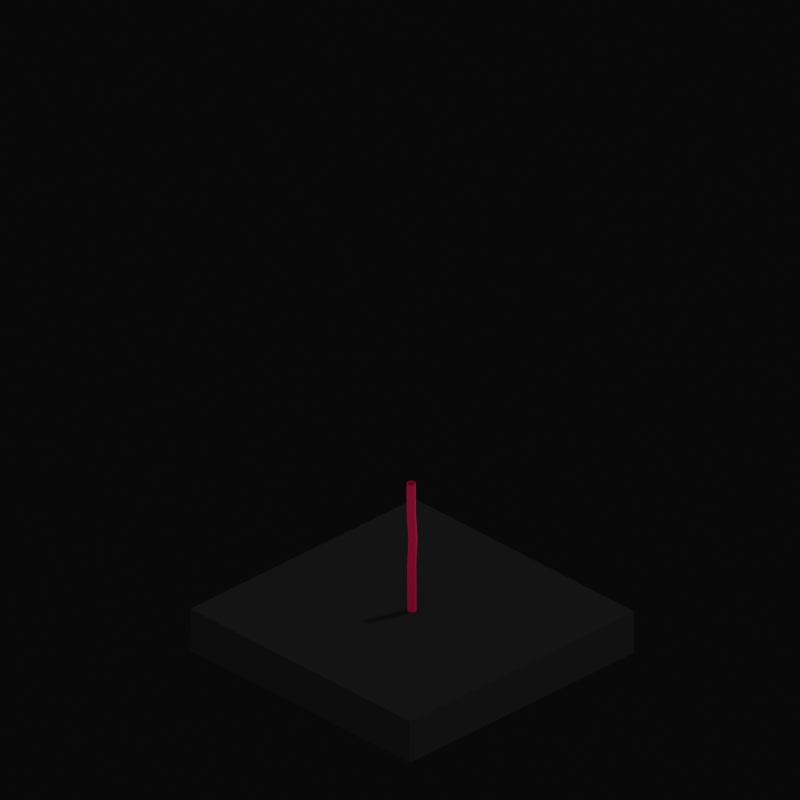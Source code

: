 # Source: example1.blend  (saved by Blender 3.1.7; exported with 4.5.12 LTS)
import bpy
from mathutils import Matrix  # noqa: F401  (used for matrix-valued properties, if any)

bpy.ops.wm.read_factory_settings(use_empty=True)
scene = bpy.context.scene
scene.name = 'Scene'

# ---- collections
col_collection = bpy.data.collections.new('Collection'); scene.collection.children.link(col_collection)

# ---- materials (node trees are filled in below, after node groups)
mat_stem = bpy.data.materials.new('stem')
mat_stem.use_transparent_shadow = False
mat_ground = bpy.data.materials.new('ground')
mat_ground.use_transparent_shadow = False
mat_fruit = bpy.data.materials.new('fruit')
mat_fruit.use_transparent_shadow = False

# ---- node groups
ng_l = bpy.data.node_groups.new('_L', 'GeometryNodeTree')
_s = ng_l.interface.new_socket(name='Geometry', in_out='OUTPUT', socket_type='NodeSocketGeometry')
_s = ng_l.interface.new_socket(name='endpoints (captured)', in_out='OUTPUT', socket_type='NodeSocketBool')
_s = ng_l.interface.new_socket(name='length', in_out='OUTPUT', socket_type='NodeSocketFloat')
_s = ng_l.interface.new_socket(name='factor', in_out='OUTPUT', socket_type='NodeSocketFloat')
_s = ng_l.interface.new_socket(name='Geometry', in_out='INPUT', socket_type='NodeSocketGeometry')
_s = ng_l.interface.new_socket(name='seed', in_out='INPUT', socket_type='NodeSocketInt')
_s.min_value = -10000
_s.max_value = 10000
_s = ng_l.interface.new_socket(name='split count', in_out='INPUT', socket_type='NodeSocketInt')
_s.default_value = 3
_s.min_value = 1
_s.max_value = 16
_s = ng_l.interface.new_socket(name='endpoints (captured)', in_out='INPUT', socket_type='NodeSocketBool')
_s.default_value = True
_s.hide_value = True
_s = ng_l.interface.new_socket(name='previous length', in_out='INPUT', socket_type='NodeSocketFloat')
_s.default_value = 1.0
_s.min_value = 0.0
_s.max_value = 1e+04
_s = ng_l.interface.new_socket(name='previous factor', in_out='INPUT', socket_type='NodeSocketFloat')
_s.default_value = 1.0
_s.min_value = 0.0
_s.max_value = 1e+04
_s = ng_l.interface.new_socket(name='split height', in_out='INPUT', socket_type='NodeSocketFloat')
_s.default_value = 0.75
_s.min_value = 0.0
_s.max_value = 1e+04
_s = ng_l.interface.new_socket(name='length random', in_out='INPUT', socket_type='NodeSocketFloat')
_s.min_value = 0.0
_s.max_value = 1.0
_s = ng_l.interface.new_socket(name='angle split', in_out='INPUT', socket_type='NodeSocketFloat')
_s.default_value = 0.35
_s.min_value = 0.0
_s.max_value = 3.142
_s = ng_l.interface.new_socket(name='angle drift', in_out='INPUT', socket_type='NodeSocketFloat')
_s.default_value = 4.8
_s.min_value = -1e+04
_s.max_value = 1e+04
_s = ng_l.interface.new_socket(name='angle random', in_out='INPUT', socket_type='NodeSocketFloat')
_s.min_value = 0.0
_s.max_value = 1e+04
_s = ng_l.interface.new_socket(name='subdiv', in_out='INPUT', socket_type='NodeSocketInt')
_s.default_value = 3
_s.min_value = 0
_s.max_value = 1000
_s = ng_l.interface.new_socket(name='distort', in_out='INPUT', socket_type='NodeSocketFloat')
_s.default_value = 2.0
_s.min_value = -1e+04
_s.max_value = 1e+04
_s = ng_l.interface.new_socket(name='slack', in_out='INPUT', socket_type='NodeSocketFloat')
_s.default_value = -0.1
_s.min_value = -1e+04
_s.max_value = 1e+04
_s = ng_l.interface.new_socket(name='slack depend on angle', in_out='INPUT', socket_type='NodeSocketFloat')
_s.subtype = 'FACTOR'
_s.default_value = 0.5
_s.min_value = 0.0
_s.max_value = 1.0
ng_l.is_modifier = True
_N = ng_l.nodes; _L = ng_l.links
n0 = _N.new('NodeFrame'); n0.name = 'Frame.003'; n0.location = (413, 762)
n0.label = 'base splits'
n0.width = 2249
n1 = _N.new('NodeFrame'); n1.name = 'Frame.008'; n1.location = (1437, -253)
n1.label = 'angle for slack'
n1.width = 673
n2 = _N.new('NodeFrame'); n2.name = 'Frame.007'; n2.location = (4470, 875)
n2.label = 'keep length'
n2.width = 206
n3 = _N.new('NodeFrame'); n3.name = 'Frame.006'; n3.location = (3213, 521)
n3.label = 'slack'
n3.width = 790
n4 = _N.new('NodeFrame'); n4.name = 'Frame.001'; n4.location = (-631, 1099)
n4.label = 'drift'
n4.width = 203
n5 = _N.new('NodeFrame'); n5.name = 'Frame.002'; n5.location = (-359, 1101)
n5.label = 'scale'
n5.width = 202
n6 = _N.new('NodeFrame'); n6.name = 'Frame.004'; n6.location = (95, 1225)
n6.label = 'base instancer'
n6.width = 531
n7 = _N.new('NodeFrame'); n7.name = 'Frame'; n7.location = (6491, 1411)
n7.label = 'radius'
n7.width = 639
n8 = _N.new('NodeFrame'); n8.name = 'Frame.005'; n8.location = (5211, 717)
n8.label = 'noise'
n8.width = 873
n9 = _N.new('NodeReroute'); n9.name = 'Reroute'; n9.location = (585, -154)
n9.width = 16
n9.socket_idname = 'NodeSocketFloat'
n10 = _N.new('ShaderNodeMath'); n10.name = 'Math.004'; n10.location = (303, -30)
n10.operation = 'DIVIDE'
n10.inputs[0].default_value = 6.283
n11 = _N.new('GeometryNodeCurveToPoints'); n11.name = 'Curve to Points'; n11.location = (-943, 1062)
n12 = _N.new('GeometryNodeInputPosition'); n12.name = 'Position'; n12.location = (1101, 1179)
n13 = _N.new('GeometryNodeCaptureAttribute'); n13.name = 'Capture Attribute.007'; n13.location = (1101, 1106)
n13.capture_items.clear()
n14 = _N.new('GeometryNodeInputIndex'); n14.name = 'Index'; n14.location = (499, -123)
n15 = _N.new('ShaderNodeMath'); n15.name = 'Math.003'; n15.location = (502, -194)
n15.hide = True
n15.operation = 'MULTIPLY'
n16 = _N.new('ShaderNodeCombineXYZ'); n16.name = 'Combine XYZ.003'; n16.location = (498, -254)
n17 = _N.new('FunctionNodeRandomValue'); n17.name = 'Random Value'; n17.location = (517, -750)
n17.inputs[2].default_value = -1.0
n18 = _N.new('ShaderNodeMath'); n18.name = 'Math.007'; n18.location = (682, -752)
n18.hide = True
n18.operation = 'MULTIPLY'
n19 = _N.new('ShaderNodeMath'); n19.name = 'Math.001'; n19.location = (897, -610)
n19.hide = True
n19.operation = 'MULTIPLY'
n20 = _N.new('NodeReroute'); n20.name = 'Reroute.003'; n20.location = (823, -913)
n20.width = 16
n20.socket_idname = 'NodeSocketFloat'
n21 = _N.new('NodeReroute'); n21.name = 'Reroute.001'; n21.location = (44, 238)
n21.width = 16
n21.socket_idname = 'NodeSocketVector'
n22 = _N.new('ShaderNodeMath'); n22.name = 'Math.010'; n22.location = (682, -579)
n22.inputs[0].default_value = 1.0
n23 = _N.new('NodeReroute'); n23.name = 'Reroute.002'; n23.location = (1961, 1073)
n23.width = 16
n23.hide = True
n23.socket_idname = 'NodeSocketGeometry'
n24 = _N.new('ShaderNodeMath'); n24.name = 'Math.019'; n24.location = (503, -35)
n24.operation = 'SUBTRACT'
n24.inputs[0].default_value = 1.0
n25 = _N.new('ShaderNodeVectorMath'); n25.name = 'Vector Math'; n25.location = (342, -33)
n25.operation = 'DOT_PRODUCT'
n25.inputs[1].default_value = (0.0, 0.0, 1.0)
n26 = _N.new('ShaderNodeMath'); n26.name = 'Math.017'; n26.location = (345, -239)
n26.operation = 'ABSOLUTE'
n27 = _N.new('ShaderNodeVectorRotate'); n27.name = 'Vector Rotate'; n27.location = (184, -30)
n27.rotation_type = 'EULER_XYZ'
n28 = _N.new('ShaderNodeCombineXYZ'); n28.name = 'Combine XYZ.001'; n28.location = (30, -33)
n28.inputs[2].default_value = 1.0
n29 = _N.new('GeometryNodeCaptureAttribute'); n29.name = 'Capture Attribute.006'; n29.location = (4063, 670)
n29.capture_items.clear()
n30 = _N.new('GeometryNodeSplineLength'); n30.name = 'Spline Length.001'; n30.location = (4060, 481)
n31 = _N.new('ShaderNodeMath'); n31.name = 'Math.015'; n31.location = (4222, 774)
n31.hide = True
n31.operation = 'DIVIDE'
n32 = _N.new('GeometryNodeCaptureAttribute'); n32.name = 'Capture Attribute.005'; n32.location = (3380, 830)
n32.capture_items.clear()
n33 = _N.new('NodeReroute'); n33.name = 'Reroute.004'; n33.location = (4356, 1049)
n33.width = 16
n33.socket_idname = 'NodeSocketVector'
n34 = _N.new('GeometryNodeSplineLength'); n34.name = 'Spline Length'; n34.location = (3366, 626)
n34.hide = True
n35 = _N.new('GeometryNodeCurveToMesh'); n35.name = 'Curve to Mesh'; n35.location = (31, -30)
n36 = _N.new('GeometryNodeScaleElements'); n36.name = 'Scale Elements'; n36.location = (36, -181)
n36.domain = 'EDGE'
n37 = _N.new('GeometryNodeInstanceOnPoints'); n37.name = 'Instance on Points.001'; n37.location = (2079, -351)
n38 = _N.new('GeometryNodeCaptureAttribute'); n38.name = 'Capture Attribute.008'; n38.location = (1876, -151)
n38.capture_items.clear()
n39 = _N.new('GeometryNodeSetPosition'); n39.name = 'Set Position'; n39.location = (620, -30)
n40 = _N.new('ShaderNodeCombineXYZ'); n40.name = 'Combine XYZ'; n40.location = (618, -184)
n41 = _N.new('ShaderNodeMath'); n41.name = 'Math.014'; n41.location = (608, -447)
n41.hide = True
n41.operation = 'MULTIPLY'
n42 = _N.new('ShaderNodeMath'); n42.name = 'Math.018'; n42.location = (619, -282)
n42.hide = True
n42.operation = 'MULTIPLY'
n43 = _N.new('ShaderNodeMapRange'); n43.name = 'Map Range'; n43.location = (3531, 465)
n44 = _N.new('GeometryNodeSplineParameter'); n44.name = 'Spline Parameter.002'; n44.location = (361, -662)
n45 = _N.new('ShaderNodeMath'); n45.name = 'Math.013'; n45.location = (368, -485)
n45.operation = 'POWER'
n45.inputs[1].default_value = 2.0
n46 = _N.new('ShaderNodeMath'); n46.name = 'Math.021'; n46.location = (163, -232)
n46.operation = 'SUBTRACT'
n46.inputs[0].default_value = 1.0
n47 = _N.new('FunctionNodeRotateEuler'); n47.name = 'Rotate Euler.001'; n47.location = (745, -408)
n47.space = 'LOCAL'
n48 = _N.new('ShaderNodeCombineXYZ'); n48.name = 'Combine XYZ.002'; n48.location = (33, -415)
n49 = _N.new('FunctionNodeRotateEuler'); n49.name = 'Rotate Euler'; n49.location = (30, -237)
n49.space = 'LOCAL'
n50 = _N.new('GeometryNodeCaptureAttribute'); n50.name = 'Capture Attribute.004'; n50.location = (32, -30)
n50.capture_items.clear()
n51 = _N.new('ShaderNodeMath'); n51.name = 'Math'; n51.location = (31, -233)
n51.operation = 'MULTIPLY'
n52 = _N.new('GeometryNodeCaptureAttribute'); n52.name = 'Capture Attribute.003'; n52.location = (30, -30)
n52.capture_items.clear()
n53 = _N.new('NodeGroupInput'); n53.name = 'Group Input.005'; n53.location = (34, -510)
n54 = _N.new('NodeGroupInput'); n54.name = 'Group Input.004'; n54.location = (32, -406)
n55 = _N.new('NodeGroupInput'); n55.name = 'Group Input.002'; n55.location = (-1257, 1314)
n56 = _N.new('NodeGroupInput'); n56.name = 'Group Input.001'; n56.location = (30, -86)
n57 = _N.new('NodeGroupInput'); n57.name = 'Group Input'; n57.location = (329, -577)
n58 = _N.new('NodeGroupInput'); n58.name = 'Group Input.010'; n58.location = (30, -440)
n59 = _N.new('GeometryNodeInstanceOnPoints'); n59.name = 'Instance on Points'; n59.location = (200, -106)
n60 = _N.new('NodeGroupInput'); n60.name = 'Group Input.003'; n60.location = (198, -30)
n61 = _N.new('NodeGroupInput'); n61.name = 'Group Input.007'; n61.location = (30, -31)
n62 = _N.new('GeometryNodeMeshLine'); n62.name = 'Mesh Line'; n62.location = (35, -101)
n62.inputs[3].default_value = (0.0, 0.0, 0.0)
n63 = _N.new('GeometryNodeRealizeInstances'); n63.name = 'Realize Instances.002'; n63.location = (362, -105)
n64 = _N.new('GeometryNodeCurvePrimitiveLine'); n64.name = 'Curve Line.001'; n64.location = (1882, -349)
n65 = _N.new('ShaderNodeMath'); n65.name = 'Math.012'; n65.location = (320, -271)
n65.hide = True
n66 = _N.new('ShaderNodeMath'); n66.name = 'Math.011'; n66.location = (323, -317)
n66.hide = True
n66.operation = 'MULTIPLY'
n67 = _N.new('FunctionNodeRandomValue'); n67.name = 'Random Value.001'; n67.location = (39, -246)
n67.inputs[2].default_value = -1.0
n68 = _N.new('GeometryNodeJoinGeometry'); n68.name = 'Join Geometry'; n68.location = (7281, 1146)
n69 = _N.new('GeometryNodeRealizeInstances'); n69.name = 'Realize Instances'; n69.location = (7279, 1046)
n70 = _N.new('NodeGroupOutput'); n70.name = 'Group Output'; n70.location = (7691, -88)
n71 = _N.new('GeometryNodeCurveEndpointSelection'); n71.name = 'Endpoint Selection.001'; n71.location = (6244, 346)
n71.inputs[0].default_value = 0
n72 = _N.new('GeometryNodeCaptureAttribute'); n72.name = 'Capture Attribute.002'; n72.location = (6243, 538)
n72.capture_items.clear()
n73 = _N.new('ShaderNodeMath'); n73.name = 'Math.006'; n73.location = (469, -334)
n73.hide = True
n74 = _N.new('GeometryNodeSplineParameter'); n74.name = 'Spline Parameter'; n74.location = (203, -634)
n75 = _N.new('ShaderNodeMath'); n75.name = 'Math.002'; n75.location = (213, -456)
n75.operation = 'SUBTRACT'
n75.inputs[0].default_value = 1.0
n76 = _N.new('GeometryNodeCaptureAttribute'); n76.name = 'Capture Attribute'; n76.location = (205, -241)
n76.capture_items.clear()
n77 = _N.new('ShaderNodeMath'); n77.name = 'Math.005'; n77.location = (32, -187)
n77.inputs[1].default_value = 1.0
n78 = _N.new('GeometryNodeCaptureAttribute'); n78.name = 'Capture Attribute.001'; n78.location = (204, -30)
n78.capture_items.clear()
n79 = _N.new('NodeGroupInput'); n79.name = 'Group Input.008'; n79.location = (30, -358)
n80 = _N.new('GeometryNodeMeshToCurve'); n80.name = 'Mesh to Curve'; n80.location = (30, -413)
n81 = _N.new('GeometryNodeSetPosition'); n81.name = 'Set Position.001'; n81.location = (703, -30)
n82 = _N.new('ShaderNodeMath'); n82.name = 'Math.008'; n82.location = (527, -399)
n82.operation = 'MULTIPLY'
n82.inputs[1].default_value = 0.01
n83 = _N.new('FunctionNodeRandomValue'); n83.name = 'Random Value.002'; n83.location = (216, -185)
n83.data_type = 'FLOAT_VECTOR'
n83.inputs[0].default_value = (-1.0, -1.0, -1.0)
n84 = _N.new('GeometryNodeSplineParameter'); n84.name = 'Spline Parameter.001'; n84.location = (371, -333)
n85 = _N.new('ShaderNodeVectorMath'); n85.name = 'Vector Math.003'; n85.location = (534, -133)
n85.operation = 'SCALE'
n86 = _N.new('ShaderNodeMath'); n86.name = 'Math.009'; n86.location = (531, -341)
n86.hide = True
n86.operation = 'MULTIPLY'
n87 = _N.new('GeometryNodeSplineLength'); n87.name = 'Spline Length.002'; n87.location = (372, -243)
n88 = _N.new('ShaderNodeMath'); n88.name = 'Math.016'; n88.location = (529, -290)
n88.hide = True
n88.operation = 'MULTIPLY'
n89 = _N.new('NodeGroupInput'); n89.name = 'Group Input.006'; n89.location = (30, -455)
n90 = _N.new('NodeReroute'); n90.name = 'Reroute.005'; n90.location = (37, -101)
n90.width = 16
n90.socket_idname = 'NodeSocketGeometry'
n91 = _N.new('GeometryNodeRealizeInstances'); n91.name = 'Realize Instances.001'; n91.location = (3128, 856)
n92 = _N.new('GeometryNodeSubdivideCurve'); n92.name = 'Subdivide Curve'; n92.location = (3131, 763)
n93 = _N.new('NodeGroupInput'); n93.name = 'Group Input.009'; n93.location = (3125, 651)
n10.parent = n0
n14.parent = n0
n15.parent = n0
n16.parent = n0
n17.parent = n0
n18.parent = n0
n19.parent = n0
n20.parent = n0
n22.parent = n0
n24.parent = n1
n25.parent = n1
n26.parent = n1
n27.parent = n1
n28.parent = n1
n35.parent = n2
n36.parent = n2
n37.parent = n0
n38.parent = n0
n39.parent = n3
n40.parent = n3
n41.parent = n3
n42.parent = n3
n44.parent = n3
n45.parent = n3
n46.parent = n3
n47.parent = n0
n48.parent = n4
n49.parent = n4
n50.parent = n4
n51.parent = n5
n52.parent = n5
n53.parent = n4
n54.parent = n5
n56.parent = n0
n57.parent = n0
n58.parent = n3
n59.parent = n6
n60.parent = n6
n61.parent = n6
n62.parent = n6
n63.parent = n6
n64.parent = n0
n65.parent = n0
n66.parent = n0
n67.parent = n0
n73.parent = n7
n74.parent = n7
n75.parent = n7
n76.parent = n7
n77.parent = n7
n78.parent = n7
n79.parent = n7
n80.parent = n2
n81.parent = n8
n82.parent = n8
n83.parent = n8
n84.parent = n8
n85.parent = n8
n86.parent = n8
n87.parent = n8
n88.parent = n8
n89.parent = n8
n90.parent = n8
_L.new(n76.outputs[0], n68.inputs[0])
_L.new(n78.outputs[0], n68.inputs[0])
_L.new(n69.outputs[0], n70.inputs[0])
_L.new(n11.outputs[3], n49.inputs[0])
_L.new(n48.outputs[0], n49.inputs[1])
_L.new(n68.outputs[0], n69.inputs[0])
_L.new(n71.outputs[0], n72.inputs[1])
_L.new(n72.outputs[1], n70.inputs[1])
_L.new(n55.outputs[0], n11.inputs[0])
_L.new(n20.outputs[0], n70.inputs[2])
_L.new(n60.outputs[3], n59.inputs[1])
_L.new(n54.outputs[4], n51.inputs[0])
_L.new(n54.outputs[6], n51.inputs[1])
_L.new(n76.outputs[1], n73.inputs[1])
_L.new(n55.outputs[0], n78.inputs[0])
_L.new(n77.outputs[0], n78.inputs[1])
_L.new(n78.outputs[1], n73.inputs[0])
_L.new(n73.outputs[0], n70.inputs[3])
_L.new(n14.outputs[0], n15.inputs[1])
_L.new(n56.outputs[2], n10.inputs[1])
_L.new(n10.outputs[0], n15.inputs[0])
_L.new(n15.outputs[0], n16.inputs[2])
_L.new(n53.outputs[9], n48.inputs[2])
_L.new(n83.outputs[0], n85.inputs[0])
_L.new(n85.outputs[0], n81.inputs[3])
_L.new(n90.outputs[0], n81.inputs[0])
_L.new(n91.outputs[0], n92.inputs[0])
_L.new(n81.outputs[0], n72.inputs[0])
_L.new(n72.outputs[0], n76.inputs[0])
_L.new(n88.outputs[0], n85.inputs[3])
_L.new(n82.outputs[0], n86.inputs[0])
_L.new(n84.outputs[0], n86.inputs[1])
_L.new(n89.outputs[12], n82.inputs[0])
_L.new(n57.outputs[1], n17.inputs[8])
_L.new(n89.outputs[1], n83.inputs[8])
_L.new(n51.outputs[0], n52.inputs[1])
_L.new(n52.outputs[1], n9.inputs[0])
_L.new(n50.outputs[0], n52.inputs[0])
_L.new(n52.outputs[0], n59.inputs[0])
_L.new(n61.outputs[2], n62.inputs[0])
_L.new(n37.outputs[0], n91.inputs[0])
_L.new(n59.outputs[0], n63.inputs[0])
_L.new(n62.outputs[0], n59.inputs[2])
_L.new(n64.outputs[0], n37.inputs[2])
_L.new(n38.outputs[0], n37.inputs[0])
_L.new(n11.outputs[0], n50.inputs[0])
_L.new(n49.outputs[0], n50.inputs[1])
_L.new(n47.outputs[0], n37.inputs[5])
_L.new(n21.outputs[0], n47.inputs[0])
_L.new(n50.outputs[1], n21.inputs[0])
_L.new(n16.outputs[0], n47.inputs[1])
_L.new(n19.outputs[0], n37.inputs[6])
_L.new(n13.outputs[0], n23.inputs[0])
_L.new(n9.outputs[0], n20.inputs[0])
_L.new(n20.outputs[0], n19.inputs[1])
_L.new(n57.outputs[7], n18.inputs[0])
_L.new(n17.outputs[1], n18.inputs[1])
_L.new(n18.outputs[0], n22.inputs[1])
_L.new(n22.outputs[0], n19.inputs[0])
_L.new(n79.outputs[5], n77.inputs[0])
_L.new(n75.outputs[0], n76.inputs[1])
_L.new(n74.outputs[0], n75.inputs[1])
_L.new(n65.outputs[0], n16.inputs[0])
_L.new(n67.outputs[1], n66.inputs[1])
_L.new(n56.outputs[8], n65.inputs[0])
_L.new(n66.outputs[0], n65.inputs[1])
_L.new(n56.outputs[1], n67.inputs[8])
_L.new(n56.outputs[10], n66.inputs[0])
_L.new(n93.outputs[11], n92.inputs[1])
_L.new(n32.outputs[0], n39.inputs[0])
_L.new(n44.outputs[0], n45.inputs[0])
_L.new(n45.outputs[0], n41.inputs[0])
_L.new(n92.outputs[0], n32.inputs[0])
_L.new(n34.outputs[0], n32.inputs[1])
_L.new(n35.outputs[0], n36.inputs[0])
_L.new(n29.outputs[0], n35.inputs[0])
_L.new(n36.outputs[0], n80.inputs[0])
_L.new(n31.outputs[0], n36.inputs[2])
_L.new(n39.outputs[0], n29.inputs[0])
_L.new(n30.outputs[0], n29.inputs[1])
_L.new(n29.outputs[1], n31.inputs[1])
_L.new(n63.outputs[0], n13.inputs[0])
_L.new(n12.outputs[0], n13.inputs[1])
_L.new(n33.outputs[0], n36.inputs[3])
_L.new(n13.outputs[1], n33.inputs[0])
_L.new(n32.outputs[1], n31.inputs[0])
_L.new(n58.outputs[13], n41.inputs[1])
_L.new(n42.outputs[0], n40.inputs[2])
_L.new(n40.outputs[0], n39.inputs[3])
_L.new(n87.outputs[0], n88.inputs[1])
_L.new(n86.outputs[0], n88.inputs[0])
_L.new(n28.outputs[0], n27.inputs[0])
_L.new(n47.outputs[0], n27.inputs[4])
_L.new(n27.outputs[0], n25.inputs[0])
_L.new(n25.outputs[1], n26.inputs[0])
_L.new(n41.outputs[0], n42.inputs[0])
_L.new(n23.outputs[0], n38.inputs[0])
_L.new(n24.outputs[0], n38.inputs[1])
_L.new(n43.outputs[0], n42.inputs[1])
_L.new(n26.outputs[0], n24.inputs[1])
_L.new(n38.outputs[1], n43.inputs[0])
_L.new(n46.outputs[0], n43.inputs[3])
_L.new(n58.outputs[14], n46.inputs[1])
_L.new(n80.outputs[0], n90.inputs[0])
n70.is_active_output = True
ng_base = bpy.data.node_groups.new('_base', 'GeometryNodeTree')
_s = ng_base.interface.new_socket(name='Geometry', in_out='OUTPUT', socket_type='NodeSocketGeometry')
_s = ng_base.interface.new_socket(name='Endpoints (captured)', in_out='OUTPUT', socket_type='NodeSocketBool')
_s = ng_base.interface.new_socket(name='factor', in_out='OUTPUT', socket_type='NodeSocketFloat')
_s = ng_base.interface.new_socket(name='seed', in_out='INPUT', socket_type='NodeSocketInt')
_s.min_value = -10000
_s.max_value = 10000
_s = ng_base.interface.new_socket(name='subdiv', in_out='INPUT', socket_type='NodeSocketInt')
_s.default_value = 4
_s.min_value = 0
_s.max_value = 1000
_s = ng_base.interface.new_socket(name='noise', in_out='INPUT', socket_type='NodeSocketFloat')
_s.default_value = 23.7
_s.min_value = -1e+04
_s.max_value = 1e+04
_s = ng_base.interface.new_socket(name='stem height', in_out='INPUT', socket_type='NodeSocketFloat')
_s.default_value = 1.0
_s.min_value = 0.0001
_s.max_value = 1e+04
ng_base.is_modifier = True
_N = ng_base.nodes; _L = ng_base.links
n0 = _N.new('NodeFrame'); n0.name = 'Frame.006'; n0.location = (-935, 677)
n0.label = 'noise'
n0.width = 1094
n1 = _N.new('ShaderNodeMath'); n1.name = 'Math.001'; n1.location = (478, -271)
n1.operation = 'SUBTRACT'
n1.inputs[0].default_value = 1.0
n2 = _N.new('ShaderNodeMath'); n2.name = 'Math.009'; n2.location = (708, -973)
n2.operation = 'MULTIPLY'
n2.inputs[1].default_value = 0.01
n3 = _N.new('ShaderNodeVectorMath'); n3.name = 'Vector Math.004'; n3.location = (728, -779)
n3.operation = 'SCALE'
n4 = _N.new('GeometryNodeSplineParameter'); n4.name = 'Spline Parameter.001'; n4.location = (546, -915)
n5 = _N.new('FunctionNodeRandomValue'); n5.name = 'Random Value.003'; n5.location = (355, -691)
n5.data_type = 'FLOAT_VECTOR'
n5.inputs[0].default_value = (-1.0, -1.0, -1.0)
n6 = _N.new('ShaderNodeMath'); n6.name = 'Math.010'; n6.location = (712, -922)
n6.hide = True
n6.operation = 'MULTIPLY'
n7 = _N.new('GeometryNodeSetPosition'); n7.name = 'Set Position.002'; n7.location = (924, -591)
n8 = _N.new('GeometryNodeSubdivideCurve'); n8.name = 'Subdivide Curve'; n8.location = (673, -580)
n9 = _N.new('GeometryNodeSplineParameter'); n9.name = 'Spline Parameter'; n9.location = (310, -329)
n10 = _N.new('GeometryNodeCaptureAttribute'); n10.name = 'Capture Attribute'; n10.location = (476, -51)
n10.capture_items.clear()
n11 = _N.new('GeometryNodeCurveEndpointSelection'); n11.name = 'Endpoint Selection'; n11.location = (310, -197)
n11.inputs[0].default_value = 0
n12 = _N.new('GeometryNodeCurvePrimitiveLine'); n12.name = 'Curve Line'; n12.location = (364, -30)
n13 = _N.new('ShaderNodeCombineXYZ'); n13.name = 'Combine XYZ'; n13.location = (361, -234)
n14 = _N.new('NodeGroupInput'); n14.name = 'Group Input'; n14.location = (30, -1001)
n14.width = 149
n15 = _N.new('NodeGroupOutput'); n15.name = 'Group Output'; n15.location = (735, -229)
n2.parent = n0
n3.parent = n0
n4.parent = n0
n5.parent = n0
n6.parent = n0
n7.parent = n0
n8.parent = n0
n12.parent = n0
n13.parent = n0
n14.parent = n0
_L.new(n10.outputs[0], n15.inputs[0])
_L.new(n10.outputs[1], n15.inputs[1])
_L.new(n1.outputs[0], n15.inputs[2])
_L.new(n11.outputs[0], n10.inputs[1])
_L.new(n9.outputs[0], n1.inputs[1])
_L.new(n5.outputs[0], n3.inputs[0])
_L.new(n3.outputs[0], n7.inputs[3])
_L.new(n6.outputs[0], n3.inputs[3])
_L.new(n2.outputs[0], n6.inputs[0])
_L.new(n4.outputs[0], n6.inputs[1])
_L.new(n8.outputs[0], n7.inputs[0])
_L.new(n7.outputs[0], n10.inputs[0])
_L.new(n12.outputs[0], n8.inputs[0])
_L.new(n14.outputs[2], n2.inputs[0])
_L.new(n14.outputs[1], n8.inputs[1])
_L.new(n13.outputs[0], n12.inputs[1])
_L.new(n14.outputs[0], n5.inputs[8])
_L.new(n14.outputs[3], n13.inputs[2])
n15.is_active_output = True
ng_drips_lsystem = bpy.data.node_groups.new('Drips_Lsystem', 'GeometryNodeTree')
_s = ng_drips_lsystem.interface.new_socket(name='Geometry', in_out='OUTPUT', socket_type='NodeSocketGeometry')
_s = ng_drips_lsystem.interface.new_socket(name='factor', in_out='OUTPUT', socket_type='NodeSocketFloat')
_s = ng_drips_lsystem.interface.new_socket(name='endpoints', in_out='OUTPUT', socket_type='NodeSocketBool')
_s = ng_drips_lsystem.interface.new_socket(name='seed', in_out='INPUT', socket_type='NodeSocketInt')
_s.min_value = -10000
_s.max_value = 10000
_s = ng_drips_lsystem.interface.new_socket(name='iterations', in_out='INPUT', socket_type='NodeSocketInt')
_s.default_value = 5
_s.min_value = 1
_s.max_value = 12
_s = ng_drips_lsystem.interface.new_socket(name='split count', in_out='INPUT', socket_type='NodeSocketInt')
_s.default_value = 3
_s.min_value = 1
_s.max_value = 16
_s = ng_drips_lsystem.interface.new_socket(name='base length', in_out='INPUT', socket_type='NodeSocketFloat')
_s.default_value = 1.0
_s.min_value = 0.0
_s.max_value = 1e+04
_s = ng_drips_lsystem.interface.new_socket(name='stem height', in_out='INPUT', socket_type='NodeSocketFloat')
_s.default_value = 1.0
_s.min_value = 0.001
_s.max_value = 1e+04
_s = ng_drips_lsystem.interface.new_socket(name='split height', in_out='INPUT', socket_type='NodeSocketFloat')
_s.default_value = 0.75
_s.min_value = 0.0
_s.max_value = 1e+04
_s = ng_drips_lsystem.interface.new_socket(name='length random', in_out='INPUT', socket_type='NodeSocketFloat')
_s.min_value = 0.0
_s.max_value = 1.0
_s = ng_drips_lsystem.interface.new_socket(name='angle split', in_out='INPUT', socket_type='NodeSocketFloat')
_s.default_value = 0.35
_s.min_value = 0.0
_s.max_value = 3.142
_s = ng_drips_lsystem.interface.new_socket(name='angle drift', in_out='INPUT', socket_type='NodeSocketFloat')
_s.default_value = 4.8
_s.min_value = -1e+04
_s.max_value = 1e+04
_s = ng_drips_lsystem.interface.new_socket(name='angle random', in_out='INPUT', socket_type='NodeSocketFloat')
_s.min_value = 0.0
_s.max_value = 1e+04
_s = ng_drips_lsystem.interface.new_socket(name='subdivide curve', in_out='INPUT', socket_type='NodeSocketInt')
_s.default_value = 3
_s.min_value = 0
_s.max_value = 1000
_s = ng_drips_lsystem.interface.new_socket(name='distort', in_out='INPUT', socket_type='NodeSocketFloat')
_s.default_value = 2.0
_s.min_value = -1e+04
_s.max_value = 1e+04
_s = ng_drips_lsystem.interface.new_socket(name='slack', in_out='INPUT', socket_type='NodeSocketFloat')
_s.default_value = -0.1
_s.min_value = -1e+04
_s.max_value = 1e+04
_s = ng_drips_lsystem.interface.new_socket(name='slack depend on angle', in_out='INPUT', socket_type='NodeSocketFloat')
_s.subtype = 'FACTOR'
_s.default_value = 0.5
_s.min_value = 0.0
_s.max_value = 1.0
ng_drips_lsystem.is_modifier = True
_N = ng_drips_lsystem.nodes; _L = ng_drips_lsystem.links
n0 = _N.new('GeometryNodeSwitch'); n0.name = 'Switch.005'; n0.location = (1281, 534)
n1 = _N.new('FunctionNodeCompare'); n1.name = 'Compare.005'; n1.location = (1279, 713)
n1.operation = 'LESS_THAN'
n1.data_type = 'INT'
n1.inputs[2].default_value = 6
n1.inputs[6].default_value = (0.0, 0.0, 0.0, 0.0)
n1.inputs[7].default_value = (0.0, 0.0, 0.0, 0.0)
n2 = _N.new('GeometryNodeSwitch'); n2.name = 'Switch.012'; n2.location = (1281, 364)
n2.input_type = 'BOOLEAN'
n3 = _N.new('GeometryNodeSwitch'); n3.name = 'Switch.015'; n3.location = (1281, 184)
n3.input_type = 'FLOAT'
n4 = _N.new('FunctionNodeCompare'); n4.name = 'Compare'; n4.location = (-447, 730)
n4.operation = 'LESS_THAN'
n4.data_type = 'INT'
n4.inputs[2].default_value = 1
n4.inputs[6].default_value = (0.0, 0.0, 0.0, 0.0)
n4.inputs[7].default_value = (0.0, 0.0, 0.0, 0.0)
n5 = _N.new('FunctionNodeCompare'); n5.name = 'Compare.001'; n5.location = (-108, 719)
n5.operation = 'LESS_THAN'
n5.data_type = 'INT'
n5.inputs[2].default_value = 2
n5.inputs[6].default_value = (0.0, 0.0, 0.0, 0.0)
n5.inputs[7].default_value = (0.0, 0.0, 0.0, 0.0)
n6 = _N.new('FunctionNodeCompare'); n6.name = 'Compare.003'; n6.location = (581, 719)
n6.operation = 'LESS_THAN'
n6.data_type = 'INT'
n6.inputs[2].default_value = 4
n6.inputs[6].default_value = (0.0, 0.0, 0.0, 0.0)
n6.inputs[7].default_value = (0.0, 0.0, 0.0, 0.0)
n7 = _N.new('FunctionNodeCompare'); n7.name = 'Compare.004'; n7.location = (940, 733)
n7.operation = 'LESS_THAN'
n7.data_type = 'INT'
n7.inputs[2].default_value = 5
n7.inputs[6].default_value = (0.0, 0.0, 0.0, 0.0)
n7.inputs[7].default_value = (0.0, 0.0, 0.0, 0.0)
n8 = _N.new('GeometryNodeSwitch'); n8.name = 'Switch'; n8.location = (-441, 545)
n9 = _N.new('GeometryNodeSwitch'); n9.name = 'Switch.001'; n9.location = (-106, 540)
n10 = _N.new('GeometryNodeSwitch'); n10.name = 'Switch.003'; n10.location = (583, 540)
n11 = _N.new('GeometryNodeSwitch'); n11.name = 'Switch.004'; n11.location = (942, 553)
n12 = _N.new('GeometryNodeSwitch'); n12.name = 'Switch.016'; n12.location = (-92, 364)
n12.input_type = 'BOOLEAN'
n13 = _N.new('GeometryNodeSwitch'); n13.name = 'Switch.020'; n13.location = (603, 364)
n13.input_type = 'BOOLEAN'
n14 = _N.new('GeometryNodeSwitch'); n14.name = 'Switch.022'; n14.location = (603, 184)
n14.input_type = 'FLOAT'
n15 = _N.new('GeometryNodeSwitch'); n15.name = 'Switch.024'; n15.location = (948, 364)
n15.input_type = 'BOOLEAN'
n16 = _N.new('GeometryNodeSwitch'); n16.name = 'Switch.025'; n16.location = (948, 184)
n16.input_type = 'FLOAT'
n17 = _N.new('GeometryNodeSwitch'); n17.name = 'Switch.017'; n17.location = (-443, 366)
n17.input_type = 'BOOLEAN'
n18 = _N.new('GeometryNodeSwitch'); n18.name = 'Switch.019'; n18.location = (-441, 184)
n18.input_type = 'FLOAT'
n19 = _N.new('GeometryNodeSwitch'); n19.name = 'Switch.002'; n19.location = (239, 540)
n20 = _N.new('GeometryNodeSwitch'); n20.name = 'Switch.021'; n20.location = (240, 362)
n20.input_type = 'BOOLEAN'
n21 = _N.new('GeometryNodeSwitch'); n21.name = 'Switch.023'; n21.location = (243, 185)
n21.input_type = 'FLOAT'
n22 = _N.new('FunctionNodeCompare'); n22.name = 'Compare.002'; n22.location = (239, 719)
n22.operation = 'LESS_THAN'
n22.data_type = 'INT'
n22.inputs[2].default_value = 3
n22.inputs[6].default_value = (0.0, 0.0, 0.0, 0.0)
n22.inputs[7].default_value = (0.0, 0.0, 0.0, 0.0)
n23 = _N.new('NodeReroute'); n23.name = 'Reroute'; n23.location = (-528, 843)
n23.width = 16
n23.socket_idname = 'NodeSocketInt'
n24 = _N.new('NodeReroute'); n24.name = 'Reroute.001'; n24.location = (-164, 836)
n24.width = 16
n24.socket_idname = 'NodeSocketInt'
n25 = _N.new('NodeReroute'); n25.name = 'Reroute.002'; n25.location = (189, 837)
n25.width = 16
n25.socket_idname = 'NodeSocketInt'
n26 = _N.new('NodeReroute'); n26.name = 'Reroute.003'; n26.location = (545, 836)
n26.width = 16
n26.socket_idname = 'NodeSocketInt'
n27 = _N.new('NodeReroute'); n27.name = 'Reroute.004'; n27.location = (911, 834)
n27.width = 16
n27.socket_idname = 'NodeSocketInt'
n28 = _N.new('NodeReroute'); n28.name = 'Reroute.005'; n28.location = (1246, 830)
n28.width = 16
n28.socket_idname = 'NodeSocketInt'
n29 = _N.new('GeometryNodeSwitch'); n29.name = 'Switch.018'; n29.location = (-92, 184)
n29.input_type = 'FLOAT'
n30 = _N.new('NodeGroupInput'); n30.name = 'Group Input.001'; n30.location = (-747, 886)
n31 = _N.new('NodeGroupInput'); n31.name = 'Group Input.002'; n31.location = (-1189, -287)
n32 = _N.new('NodeGroupInput'); n32.name = 'Group Input.003'; n32.location = (-833, -293)
n33 = _N.new('NodeGroupInput'); n33.name = 'Group Input.004'; n33.location = (-477, -271)
n34 = _N.new('NodeGroupInput'); n34.name = 'Group Input.005'; n34.location = (-140, -270)
n35 = _N.new('NodeGroupInput'); n35.name = 'Group Input.006'; n35.location = (207, -266)
n36 = _N.new('NodeGroupInput'); n36.name = 'Group Input.007'; n36.location = (545, -286)
n37 = _N.new('NodeGroupInput'); n37.name = 'Group Input.008'; n37.location = (883, -284)
n38 = _N.new('NodeGroupInput'); n38.name = 'Group Input'; n38.location = (-1665, -224)
n39 = _N.new('GeometryNodeGroup'); n39.name = 'Group.001'; n39.location = (-648, -28)
n39.label = 'L'
n39.node_tree = ng_l
n40 = _N.new('GeometryNodeGroup'); n40.name = 'Group.002'; n40.location = (-304, -36)
n40.label = 'L'
n40.node_tree = ng_l
n41 = _N.new('GeometryNodeGroup'); n41.name = 'Group.003'; n41.location = (35, -39)
n41.label = 'L'
n41.width = 144
n41.node_tree = ng_l
n42 = _N.new('GeometryNodeGroup'); n42.name = 'Group.006'; n42.location = (379, -40)
n42.label = 'L'
n42.node_tree = ng_l
n43 = _N.new('GeometryNodeGroup'); n43.name = 'Group.008'; n43.location = (723, -48)
n43.label = 'L'
n43.node_tree = ng_l
n44 = _N.new('GeometryNodeGroup'); n44.name = 'Group.007'; n44.location = (1062, -51)
n44.label = 'L'
n44.width = 144
n44.node_tree = ng_l
n45 = _N.new('GeometryNodeGroup'); n45.name = 'Group.005'; n45.location = (-1397, -31)
n45.node_tree = ng_base
n46 = _N.new('GeometryNodeAttributeStatistic'); n46.name = 'Attribute Statistic'; n46.location = (4193, 132)
n47 = _N.new('ShaderNodeMapRange'); n47.name = 'Map Range'; n47.location = (4352, 131)
n48 = _N.new('NodeGroupOutput'); n48.name = 'Group Output'; n48.location = (5544, 202)
n49 = _N.new('NodeReroute'); n49.name = 'Reroute.008'; n49.location = (4023, -27)
n49.width = 16
n49.socket_idname = 'NodeSocketFloat'
n50 = _N.new('NodeReroute'); n50.name = 'Reroute.009'; n50.location = (4057, 265)
n50.width = 16
n50.socket_idname = 'NodeSocketBool'
n51 = _N.new('NodeReroute'); n51.name = 'Reroute.007'; n51.location = (4040, 494)
n51.width = 16
n51.socket_idname = 'NodeSocketGeometry'
n52 = _N.new('FunctionNodeCompare'); n52.name = 'Compare.006'; n52.location = (1646, 715)
n52.operation = 'LESS_THAN'
n52.data_type = 'INT'
n52.inputs[2].default_value = 7
n52.inputs[6].default_value = (0.0, 0.0, 0.0, 0.0)
n52.inputs[7].default_value = (0.0, 0.0, 0.0, 0.0)
n53 = _N.new('NodeReroute'); n53.name = 'Reroute.006'; n53.location = (1610, 828)
n53.width = 16
n53.socket_idname = 'NodeSocketInt'
n54 = _N.new('GeometryNodeSwitch'); n54.name = 'Switch.013'; n54.location = (1653, 364)
n54.input_type = 'BOOLEAN'
n55 = _N.new('GeometryNodeSwitch'); n55.name = 'Switch.014'; n55.location = (1653, 184)
n55.input_type = 'FLOAT'
n56 = _N.new('GeometryNodeSwitch'); n56.name = 'Switch.006'; n56.location = (1648, 536)
n57 = _N.new('NodeGroupInput'); n57.name = 'Group Input.009'; n57.location = (1227, -293)
n58 = _N.new('FunctionNodeCompare'); n58.name = 'Compare.007'; n58.location = (2003, 715)
n58.operation = 'LESS_THAN'
n58.data_type = 'INT'
n58.inputs[2].default_value = 8
n58.inputs[6].default_value = (0.0, 0.0, 0.0, 0.0)
n58.inputs[7].default_value = (0.0, 0.0, 0.0, 0.0)
n59 = _N.new('NodeReroute'); n59.name = 'Reroute.010'; n59.location = (1967, 828)
n59.width = 16
n59.socket_idname = 'NodeSocketInt'
n60 = _N.new('GeometryNodeSwitch'); n60.name = 'Switch.026'; n60.location = (2011, 364)
n60.input_type = 'BOOLEAN'
n61 = _N.new('GeometryNodeSwitch'); n61.name = 'Switch.027'; n61.location = (2011, 184)
n61.input_type = 'FLOAT'
n62 = _N.new('GeometryNodeSwitch'); n62.name = 'Switch.007'; n62.location = (2006, 536)
n63 = _N.new('NodeGroupInput'); n63.name = 'Group Input.010'; n63.location = (1585, -293)
n64 = _N.new('FunctionNodeCompare'); n64.name = 'Compare.008'; n64.location = (2365, 715)
n64.operation = 'LESS_THAN'
n64.data_type = 'INT'
n64.inputs[2].default_value = 9
n64.inputs[6].default_value = (0.0, 0.0, 0.0, 0.0)
n64.inputs[7].default_value = (0.0, 0.0, 0.0, 0.0)
n65 = _N.new('NodeReroute'); n65.name = 'Reroute.011'; n65.location = (2329, 828)
n65.width = 16
n65.socket_idname = 'NodeSocketInt'
n66 = _N.new('GeometryNodeSwitch'); n66.name = 'Switch.028'; n66.location = (2373, 364)
n66.input_type = 'BOOLEAN'
n67 = _N.new('GeometryNodeSwitch'); n67.name = 'Switch.029'; n67.location = (2373, 184)
n67.input_type = 'FLOAT'
n68 = _N.new('GeometryNodeSwitch'); n68.name = 'Switch.008'; n68.location = (2368, 536)
n69 = _N.new('NodeGroupInput'); n69.name = 'Group Input.011'; n69.location = (1947, -293)
n70 = _N.new('FunctionNodeCompare'); n70.name = 'Compare.009'; n70.location = (2731, 715)
n70.operation = 'LESS_THAN'
n70.data_type = 'INT'
n70.inputs[2].default_value = 10
n70.inputs[6].default_value = (0.0, 0.0, 0.0, 0.0)
n70.inputs[7].default_value = (0.0, 0.0, 0.0, 0.0)
n71 = _N.new('NodeReroute'); n71.name = 'Reroute.012'; n71.location = (2694, 828)
n71.width = 16
n71.socket_idname = 'NodeSocketInt'
n72 = _N.new('GeometryNodeSwitch'); n72.name = 'Switch.030'; n72.location = (2738, 364)
n72.input_type = 'BOOLEAN'
n73 = _N.new('GeometryNodeSwitch'); n73.name = 'Switch.031'; n73.location = (2738, 184)
n73.input_type = 'FLOAT'
n74 = _N.new('GeometryNodeSwitch'); n74.name = 'Switch.009'; n74.location = (2733, 536)
n75 = _N.new('NodeGroupInput'); n75.name = 'Group Input.012'; n75.location = (2312, -293)
n76 = _N.new('FunctionNodeCompare'); n76.name = 'Compare.010'; n76.location = (3093, 715)
n76.operation = 'LESS_THAN'
n76.data_type = 'INT'
n76.inputs[2].default_value = 11
n76.inputs[6].default_value = (0.0, 0.0, 0.0, 0.0)
n76.inputs[7].default_value = (0.0, 0.0, 0.0, 0.0)
n77 = _N.new('NodeReroute'); n77.name = 'Reroute.013'; n77.location = (3056, 828)
n77.width = 16
n77.socket_idname = 'NodeSocketInt'
n78 = _N.new('GeometryNodeSwitch'); n78.name = 'Switch.032'; n78.location = (3100, 364)
n78.input_type = 'BOOLEAN'
n79 = _N.new('GeometryNodeSwitch'); n79.name = 'Switch.033'; n79.location = (3100, 184)
n79.input_type = 'FLOAT'
n80 = _N.new('GeometryNodeSwitch'); n80.name = 'Switch.010'; n80.location = (3095, 536)
n81 = _N.new('NodeGroupInput'); n81.name = 'Group Input.013'; n81.location = (2674, -293)
n82 = _N.new('GeometryNodeGroup'); n82.name = 'Group.012'; n82.location = (2853, -65)
n82.label = 'L'
n82.width = 156
n82.node_tree = ng_l
n83 = _N.new('GeometryNodeGroup'); n83.name = 'Group'; n83.location = (-990, -31)
n83.label = 'L'
n83.node_tree = ng_l
n84 = _N.new('GeometryNodeGroup'); n84.name = 'Group.009'; n84.location = (1764, -65)
n84.label = 'L'
n84.width = 156
n84.node_tree = ng_l
n85 = _N.new('GeometryNodeGroup'); n85.name = 'Group.004'; n85.location = (1407, -65)
n85.label = 'L'
n85.width = 156
n85.node_tree = ng_l
n86 = _N.new('GeometryNodeGroup'); n86.name = 'Group.010'; n86.location = (2126, -65)
n86.label = 'L'
n86.width = 156
n86.node_tree = ng_l
n87 = _N.new('GeometryNodeGroup'); n87.name = 'Group.011'; n87.location = (2491, -65)
n87.label = 'L'
n87.width = 156
n87.node_tree = ng_l
_L.new(n45.outputs[0], n83.inputs[0])
_L.new(n83.outputs[0], n39.inputs[0])
_L.new(n39.outputs[0], n40.inputs[0])
_L.new(n40.outputs[0], n41.inputs[0])
_L.new(n40.outputs[1], n41.inputs[3])
_L.new(n39.outputs[1], n40.inputs[3])
_L.new(n83.outputs[1], n39.inputs[3])
_L.new(n45.outputs[1], n83.inputs[3])
_L.new(n83.outputs[2], n39.inputs[4])
_L.new(n39.outputs[2], n40.inputs[4])
_L.new(n40.outputs[2], n41.inputs[4])
_L.new(n40.outputs[3], n41.inputs[5])
_L.new(n39.outputs[3], n40.inputs[5])
_L.new(n83.outputs[3], n39.inputs[5])
_L.new(n45.outputs[2], n83.inputs[5])
_L.new(n42.outputs[0], n43.inputs[0])
_L.new(n43.outputs[0], n44.inputs[0])
_L.new(n43.outputs[1], n44.inputs[3])
_L.new(n42.outputs[1], n43.inputs[3])
_L.new(n42.outputs[2], n43.inputs[4])
_L.new(n43.outputs[2], n44.inputs[4])
_L.new(n43.outputs[3], n44.inputs[5])
_L.new(n42.outputs[3], n43.inputs[5])
_L.new(n41.outputs[0], n42.inputs[0])
_L.new(n41.outputs[1], n42.inputs[3])
_L.new(n41.outputs[2], n42.inputs[4])
_L.new(n44.outputs[0], n85.inputs[0])
_L.new(n44.outputs[1], n85.inputs[3])
_L.new(n44.outputs[2], n85.inputs[4])
_L.new(n41.outputs[3], n42.inputs[5])
_L.new(n44.outputs[3], n85.inputs[5])
_L.new(n83.outputs[0], n8.inputs[1])
_L.new(n39.outputs[0], n8.inputs[2])
_L.new(n40.outputs[0], n9.inputs[2])
_L.new(n8.outputs[0], n9.inputs[1])
_L.new(n23.outputs[0], n4.inputs[3])
_L.new(n4.outputs[0], n8.inputs[0])
_L.new(n24.outputs[0], n5.inputs[3])
_L.new(n5.outputs[0], n9.inputs[0])
_L.new(n25.outputs[0], n22.inputs[3])
_L.new(n22.outputs[0], n19.inputs[0])
_L.new(n26.outputs[0], n6.inputs[3])
_L.new(n6.outputs[0], n10.inputs[0])
_L.new(n27.outputs[0], n7.inputs[3])
_L.new(n7.outputs[0], n11.inputs[0])
_L.new(n9.outputs[0], n19.inputs[1])
_L.new(n41.outputs[0], n19.inputs[2])
_L.new(n19.outputs[0], n10.inputs[1])
_L.new(n42.outputs[0], n10.inputs[2])
_L.new(n43.outputs[0], n11.inputs[2])
_L.new(n10.outputs[0], n11.inputs[1])
_L.new(n28.outputs[0], n1.inputs[3])
_L.new(n1.outputs[0], n0.inputs[0])
_L.new(n11.outputs[0], n0.inputs[1])
_L.new(n44.outputs[0], n0.inputs[2])
_L.new(n53.outputs[0], n52.inputs[3])
_L.new(n52.outputs[0], n56.inputs[0])
_L.new(n0.outputs[0], n56.inputs[1])
_L.new(n85.outputs[0], n56.inputs[2])
_L.new(n52.outputs[0], n54.inputs[0])
_L.new(n2.outputs[0], n54.inputs[1])
_L.new(n85.outputs[1], n54.inputs[2])
_L.new(n1.outputs[0], n2.inputs[0])
_L.new(n1.outputs[0], n3.inputs[0])
_L.new(n52.outputs[0], n55.inputs[0])
_L.new(n85.outputs[3], n55.inputs[2])
_L.new(n3.outputs[0], n55.inputs[1])
_L.new(n17.outputs[0], n12.inputs[1])
_L.new(n18.outputs[0], n29.inputs[1])
_L.new(n20.outputs[0], n13.inputs[1])
_L.new(n21.outputs[0], n14.inputs[1])
_L.new(n7.outputs[0], n15.inputs[0])
_L.new(n7.outputs[0], n16.inputs[0])
_L.new(n6.outputs[0], n13.inputs[0])
_L.new(n6.outputs[0], n14.inputs[0])
_L.new(n22.outputs[0], n20.inputs[0])
_L.new(n22.outputs[0], n21.inputs[0])
_L.new(n5.outputs[0], n12.inputs[0])
_L.new(n5.outputs[0], n29.inputs[0])
_L.new(n4.outputs[0], n17.inputs[0])
_L.new(n4.outputs[0], n18.inputs[0])
_L.new(n12.outputs[0], n20.inputs[1])
_L.new(n13.outputs[0], n15.inputs[1])
_L.new(n15.outputs[0], n2.inputs[1])
_L.new(n29.outputs[0], n21.inputs[1])
_L.new(n14.outputs[0], n16.inputs[1])
_L.new(n16.outputs[0], n3.inputs[1])
_L.new(n83.outputs[1], n17.inputs[1])
_L.new(n39.outputs[1], n17.inputs[2])
_L.new(n40.outputs[1], n12.inputs[2])
_L.new(n41.outputs[1], n20.inputs[2])
_L.new(n42.outputs[1], n13.inputs[2])
_L.new(n43.outputs[1], n15.inputs[2])
_L.new(n44.outputs[1], n2.inputs[2])
_L.new(n44.outputs[3], n3.inputs[2])
_L.new(n43.outputs[3], n16.inputs[2])
_L.new(n42.outputs[3], n14.inputs[2])
_L.new(n41.outputs[3], n21.inputs[2])
_L.new(n40.outputs[3], n29.inputs[2])
_L.new(n39.outputs[3], n18.inputs[2])
_L.new(n83.outputs[3], n18.inputs[1])
_L.new(n23.outputs[0], n24.inputs[0])
_L.new(n24.outputs[0], n25.inputs[0])
_L.new(n25.outputs[0], n26.inputs[0])
_L.new(n26.outputs[0], n27.inputs[0])
_L.new(n27.outputs[0], n28.inputs[0])
_L.new(n28.outputs[0], n53.inputs[0])
_L.new(n38.outputs[11], n45.inputs[2])
_L.new(n38.outputs[10], n45.inputs[1])
_L.new(n50.outputs[0], n48.inputs[2])
_L.new(n30.outputs[1], n23.inputs[0])
_L.new(n31.outputs[0], n83.inputs[1])
_L.new(n31.outputs[10], n83.inputs[11])
_L.new(n31.outputs[11], n83.inputs[12])
_L.new(n31.outputs[2], n83.inputs[2])
_L.new(n31.outputs[6], n83.inputs[7])
_L.new(n31.outputs[5], n83.inputs[6])
_L.new(n31.outputs[8], n83.inputs[9])
_L.new(n31.outputs[7], n83.inputs[8])
_L.new(n32.outputs[7], n39.inputs[8])
_L.new(n32.outputs[8], n39.inputs[9])
_L.new(n32.outputs[5], n39.inputs[6])
_L.new(n32.outputs[6], n39.inputs[7])
_L.new(n32.outputs[2], n39.inputs[2])
_L.new(n32.outputs[11], n39.inputs[12])
_L.new(n32.outputs[10], n39.inputs[11])
_L.new(n32.outputs[0], n39.inputs[1])
_L.new(n33.outputs[7], n40.inputs[8])
_L.new(n33.outputs[8], n40.inputs[9])
_L.new(n33.outputs[5], n40.inputs[6])
_L.new(n33.outputs[6], n40.inputs[7])
_L.new(n33.outputs[2], n40.inputs[2])
_L.new(n33.outputs[11], n40.inputs[12])
_L.new(n33.outputs[10], n40.inputs[11])
_L.new(n33.outputs[0], n40.inputs[1])
_L.new(n34.outputs[7], n41.inputs[8])
_L.new(n34.outputs[8], n41.inputs[9])
_L.new(n34.outputs[5], n41.inputs[6])
_L.new(n34.outputs[6], n41.inputs[7])
_L.new(n34.outputs[2], n41.inputs[2])
_L.new(n34.outputs[11], n41.inputs[12])
_L.new(n34.outputs[10], n41.inputs[11])
_L.new(n34.outputs[0], n41.inputs[1])
_L.new(n35.outputs[7], n42.inputs[8])
_L.new(n35.outputs[8], n42.inputs[9])
_L.new(n35.outputs[5], n42.inputs[6])
_L.new(n35.outputs[6], n42.inputs[7])
_L.new(n35.outputs[2], n42.inputs[2])
_L.new(n35.outputs[11], n42.inputs[12])
_L.new(n35.outputs[10], n42.inputs[11])
_L.new(n35.outputs[0], n42.inputs[1])
_L.new(n36.outputs[7], n43.inputs[8])
_L.new(n36.outputs[8], n43.inputs[9])
_L.new(n36.outputs[5], n43.inputs[6])
_L.new(n36.outputs[6], n43.inputs[7])
_L.new(n36.outputs[2], n43.inputs[2])
_L.new(n36.outputs[11], n43.inputs[12])
_L.new(n36.outputs[10], n43.inputs[11])
_L.new(n36.outputs[0], n43.inputs[1])
_L.new(n37.outputs[7], n44.inputs[8])
_L.new(n37.outputs[8], n44.inputs[9])
_L.new(n37.outputs[5], n44.inputs[6])
_L.new(n37.outputs[6], n44.inputs[7])
_L.new(n37.outputs[2], n44.inputs[2])
_L.new(n37.outputs[11], n44.inputs[12])
_L.new(n37.outputs[10], n44.inputs[11])
_L.new(n37.outputs[0], n44.inputs[1])
_L.new(n57.outputs[7], n85.inputs[8])
_L.new(n57.outputs[8], n85.inputs[9])
_L.new(n57.outputs[5], n85.inputs[6])
_L.new(n57.outputs[6], n85.inputs[7])
_L.new(n57.outputs[2], n85.inputs[2])
_L.new(n57.outputs[11], n85.inputs[12])
_L.new(n57.outputs[10], n85.inputs[11])
_L.new(n57.outputs[0], n85.inputs[1])
_L.new(n31.outputs[9], n83.inputs[10])
_L.new(n32.outputs[9], n39.inputs[10])
_L.new(n33.outputs[9], n40.inputs[10])
_L.new(n34.outputs[9], n41.inputs[10])
_L.new(n35.outputs[9], n42.inputs[10])
_L.new(n36.outputs[9], n43.inputs[10])
_L.new(n37.outputs[9], n44.inputs[10])
_L.new(n57.outputs[9], n85.inputs[10])
_L.new(n49.outputs[0], n46.inputs[2])
_L.new(n47.outputs[0], n48.inputs[1])
_L.new(n46.outputs[4], n47.inputs[2])
_L.new(n51.outputs[0], n46.inputs[0])
_L.new(n49.outputs[0], n47.inputs[0])
_L.new(n38.outputs[0], n45.inputs[0])
_L.new(n31.outputs[12], n83.inputs[13])
_L.new(n32.outputs[12], n39.inputs[13])
_L.new(n33.outputs[12], n40.inputs[13])
_L.new(n57.outputs[12], n85.inputs[13])
_L.new(n37.outputs[12], n44.inputs[13])
_L.new(n36.outputs[12], n43.inputs[13])
_L.new(n35.outputs[12], n42.inputs[13])
_L.new(n34.outputs[12], n41.inputs[13])
_L.new(n38.outputs[4], n45.inputs[3])
_L.new(n38.outputs[3], n83.inputs[4])
_L.new(n31.outputs[13], n83.inputs[14])
_L.new(n32.outputs[13], n39.inputs[14])
_L.new(n33.outputs[13], n40.inputs[14])
_L.new(n34.outputs[13], n41.inputs[14])
_L.new(n35.outputs[13], n42.inputs[14])
_L.new(n36.outputs[13], n43.inputs[14])
_L.new(n37.outputs[13], n44.inputs[14])
_L.new(n57.outputs[13], n85.inputs[14])
_L.new(n51.outputs[0], n48.inputs[0])
_L.new(n59.outputs[0], n58.inputs[3])
_L.new(n58.outputs[0], n62.inputs[0])
_L.new(n84.outputs[0], n62.inputs[2])
_L.new(n58.outputs[0], n60.inputs[0])
_L.new(n84.outputs[1], n60.inputs[2])
_L.new(n58.outputs[0], n61.inputs[0])
_L.new(n84.outputs[3], n61.inputs[2])
_L.new(n63.outputs[7], n84.inputs[8])
_L.new(n63.outputs[8], n84.inputs[9])
_L.new(n63.outputs[5], n84.inputs[6])
_L.new(n63.outputs[6], n84.inputs[7])
_L.new(n63.outputs[2], n84.inputs[2])
_L.new(n63.outputs[11], n84.inputs[12])
_L.new(n63.outputs[10], n84.inputs[11])
_L.new(n63.outputs[0], n84.inputs[1])
_L.new(n63.outputs[9], n84.inputs[10])
_L.new(n63.outputs[12], n84.inputs[13])
_L.new(n63.outputs[13], n84.inputs[14])
_L.new(n65.outputs[0], n64.inputs[3])
_L.new(n64.outputs[0], n68.inputs[0])
_L.new(n86.outputs[0], n68.inputs[2])
_L.new(n64.outputs[0], n66.inputs[0])
_L.new(n86.outputs[1], n66.inputs[2])
_L.new(n64.outputs[0], n67.inputs[0])
_L.new(n86.outputs[3], n67.inputs[2])
_L.new(n69.outputs[7], n86.inputs[8])
_L.new(n69.outputs[8], n86.inputs[9])
_L.new(n69.outputs[5], n86.inputs[6])
_L.new(n69.outputs[6], n86.inputs[7])
_L.new(n69.outputs[2], n86.inputs[2])
_L.new(n69.outputs[11], n86.inputs[12])
_L.new(n69.outputs[10], n86.inputs[11])
_L.new(n69.outputs[0], n86.inputs[1])
_L.new(n69.outputs[9], n86.inputs[10])
_L.new(n69.outputs[12], n86.inputs[13])
_L.new(n69.outputs[13], n86.inputs[14])
_L.new(n71.outputs[0], n70.inputs[3])
_L.new(n70.outputs[0], n74.inputs[0])
_L.new(n87.outputs[0], n74.inputs[2])
_L.new(n70.outputs[0], n72.inputs[0])
_L.new(n87.outputs[1], n72.inputs[2])
_L.new(n70.outputs[0], n73.inputs[0])
_L.new(n87.outputs[3], n73.inputs[2])
_L.new(n75.outputs[7], n87.inputs[8])
_L.new(n75.outputs[8], n87.inputs[9])
_L.new(n75.outputs[5], n87.inputs[6])
_L.new(n75.outputs[6], n87.inputs[7])
_L.new(n75.outputs[2], n87.inputs[2])
_L.new(n75.outputs[11], n87.inputs[12])
_L.new(n75.outputs[10], n87.inputs[11])
_L.new(n75.outputs[0], n87.inputs[1])
_L.new(n75.outputs[9], n87.inputs[10])
_L.new(n75.outputs[12], n87.inputs[13])
_L.new(n75.outputs[13], n87.inputs[14])
_L.new(n77.outputs[0], n76.inputs[3])
_L.new(n76.outputs[0], n80.inputs[0])
_L.new(n82.outputs[0], n80.inputs[2])
_L.new(n76.outputs[0], n78.inputs[0])
_L.new(n82.outputs[1], n78.inputs[2])
_L.new(n76.outputs[0], n79.inputs[0])
_L.new(n82.outputs[3], n79.inputs[2])
_L.new(n81.outputs[7], n82.inputs[8])
_L.new(n81.outputs[8], n82.inputs[9])
_L.new(n81.outputs[5], n82.inputs[6])
_L.new(n81.outputs[6], n82.inputs[7])
_L.new(n81.outputs[2], n82.inputs[2])
_L.new(n81.outputs[11], n82.inputs[12])
_L.new(n81.outputs[10], n82.inputs[11])
_L.new(n81.outputs[0], n82.inputs[1])
_L.new(n81.outputs[9], n82.inputs[10])
_L.new(n81.outputs[12], n82.inputs[13])
_L.new(n81.outputs[13], n82.inputs[14])
_L.new(n53.outputs[0], n59.inputs[0])
_L.new(n59.outputs[0], n65.inputs[0])
_L.new(n65.outputs[0], n71.inputs[0])
_L.new(n71.outputs[0], n77.inputs[0])
_L.new(n56.outputs[0], n62.inputs[1])
_L.new(n62.outputs[0], n68.inputs[1])
_L.new(n68.outputs[0], n74.inputs[1])
_L.new(n74.outputs[0], n80.inputs[1])
_L.new(n80.outputs[0], n51.inputs[0])
_L.new(n78.outputs[0], n50.inputs[0])
_L.new(n79.outputs[0], n49.inputs[0])
_L.new(n72.outputs[0], n78.inputs[1])
_L.new(n73.outputs[0], n79.inputs[1])
_L.new(n66.outputs[0], n72.inputs[1])
_L.new(n67.outputs[0], n73.inputs[1])
_L.new(n60.outputs[0], n66.inputs[1])
_L.new(n61.outputs[0], n67.inputs[1])
_L.new(n54.outputs[0], n60.inputs[1])
_L.new(n55.outputs[0], n61.inputs[1])
_L.new(n84.outputs[0], n86.inputs[0])
_L.new(n84.outputs[1], n86.inputs[3])
_L.new(n84.outputs[2], n86.inputs[4])
_L.new(n84.outputs[3], n86.inputs[5])
_L.new(n85.outputs[0], n84.inputs[0])
_L.new(n85.outputs[1], n84.inputs[3])
_L.new(n85.outputs[2], n84.inputs[4])
_L.new(n85.outputs[3], n84.inputs[5])
_L.new(n86.outputs[0], n87.inputs[0])
_L.new(n86.outputs[1], n87.inputs[3])
_L.new(n86.outputs[2], n87.inputs[4])
_L.new(n86.outputs[3], n87.inputs[5])
_L.new(n87.outputs[0], n82.inputs[0])
_L.new(n87.outputs[1], n82.inputs[3])
_L.new(n87.outputs[2], n82.inputs[4])
_L.new(n87.outputs[3], n82.inputs[5])
n48.is_active_output = True
ng_gn_example1 = bpy.data.node_groups.new('GN example1', 'GeometryNodeTree')
_s = ng_gn_example1.interface.new_socket(name='Geometry', in_out='OUTPUT', socket_type='NodeSocketGeometry')
_s = ng_gn_example1.interface.new_socket(name='Col1', in_out='OUTPUT', socket_type='NodeSocketVector')
_s = ng_gn_example1.interface.new_socket(name='Factor 1 & 2', in_out='OUTPUT', socket_type='NodeSocketVector')
ng_gn_example1.is_modifier = True
_N = ng_gn_example1.nodes; _L = ng_gn_example1.links
n0 = _N.new('GeometryNodeStoreNamedAttribute'); n0.name = 'Store Named Attribute'; n0.location = (279, -112)
n0.data_type = 'FLOAT_VECTOR'
n0.domain = 'CORNER'
n0.inputs[2].default_value = 'UVMap'
n1 = _N.new('NodeFrame'); n1.name = 'Frame.001'; n1.location = (2735, 98)
n1.label = 'lvl2'
n1.width = 1311
n2 = _N.new('NodeFrame'); n2.name = 'Frame.002'; n2.location = (3807, -1158)
n2.label = 'lvl3'
n2.width = 793
n3 = _N.new('NodeFrame'); n3.name = 'Frame.003'; n3.location = (5383, -663)
n3.width = 369
n4 = _N.new('NodeFrame'); n4.name = 'Frame.004'; n4.location = (4105, 1107)
n4.label = ' '
n4.width = 385
n5 = _N.new('NodeFrame'); n5.name = 'Frame'; n5.location = (2195, 859)
n5.label = 'lvl1'
n5.width = 952
n6 = _N.new('GeometryNodeJoinGeometry'); n6.name = 'Join Geometry'; n6.location = (4506, 441)
n7 = _N.new('GeometryNodeJoinGeometry'); n7.name = 'Join Geometry.001'; n7.location = (4790, -541)
n8 = _N.new('GeometryNodeSetMaterial'); n8.name = 'Set Material.001'; n8.location = (4507, 339)
n8.inputs[2].default_value = mat_stem
n9 = _N.new('GeometryNodeRealizeInstances'); n9.name = 'Realize Instances'; n9.location = (539, -180)
n10 = _N.new('GeometryNodeInstanceOnPoints'); n10.name = 'Instance on Points'; n10.location = (374, -178)
n11 = _N.new('GeometryNodeCurveToMesh'); n11.name = 'Curve to Mesh.001'; n11.location = (1141, -30)
n11.inputs[3].default_value = True
n12 = _N.new('GeometryNodeSetMaterial'); n12.name = 'Set Material'; n12.location = (623, -30)
n12.inputs[2].default_value = mat_fruit
n13 = _N.new('GeometryNodeInstanceOnPoints'); n13.name = 'Instance on Points.001'; n13.location = (447, -33)
n14 = _N.new('GeometryNodeCurveToPoints'); n14.name = 'Curve to Points.001'; n14.location = (30, -58)
n15 = _N.new('GeometryNodeMeshIcoSphere'); n15.name = 'Ico Sphere'; n15.location = (254, -112)
n15.inputs[0].default_value = 0.015
n15.inputs[1].default_value = 2
n16 = _N.new('NodeReroute'); n16.name = 'Reroute'; n16.location = (2525, 1041)
n16.width = 16
n16.socket_idname = 'NodeSocketFloat'
n17 = _N.new('FunctionNodeRandomValue'); n17.name = 'Random Value.001'; n17.location = (257, -249)
n17.inputs[2].default_value = 1.4
n17.inputs[3].default_value = 0.8
n18 = _N.new('GeometryNodeRealizeInstances'); n18.name = 'Realize Instances.001'; n18.location = (5026, -515)
n19 = _N.new('NodeGroupOutput'); n19.name = 'Group Output'; n19.location = (6157, -497)
n20 = _N.new('GeometryNodeInputMeshIsland'); n20.name = 'Mesh Island'; n20.location = (30, -250)
n21 = _N.new('FunctionNodeRandomValue'); n21.name = 'Random Value'; n21.location = (198, -30)
n21.data_type = 'FLOAT_VECTOR'
n22 = _N.new('GeometryNodeCurveToPoints'); n22.name = 'Curve to Points'; n22.location = (141, -142)
n23 = _N.new('ShaderNodeCombineXYZ'); n23.name = 'Combine XYZ'; n23.location = (215, -30)
n24 = _N.new('GeometryNodeCaptureAttribute'); n24.name = 'Capture Attribute'; n24.location = (30, -199)
n24.capture_items.clear()
n24.inputs[1].default_value = 1.0
n25 = _N.new('ShaderNodeMapRange'); n25.name = 'Map Range'; n25.location = (941, -331)
n25.clamp = False
n25.inputs[3].default_value = 0.01
n25.inputs[4].default_value = 0.002
n26 = _N.new('GeometryNodeCurvePrimitiveCircle'); n26.name = 'Curve Circle.001'; n26.location = (1135, -171)
n26.inputs[0].default_value = 8
n27 = _N.new('GeometryNodeSetCurveRadius'); n27.name = 'Set Curve Radius.001'; n27.location = (941, -185)
n28 = _N.new('GeometryNodeSetCurveRadius'); n28.name = 'Set Curve Radius'; n28.location = (606, -30)
n29 = _N.new('GeometryNodeCurvePrimitiveCircle'); n29.name = 'Curve Circle'; n29.location = (782, -190)
n29.inputs[0].default_value = 8
n30 = _N.new('GeometryNodeCurveToMesh'); n30.name = 'Curve to Mesh'; n30.location = (775, -49)
n31 = _N.new('ShaderNodeMapRange'); n31.name = 'Map Range.001'; n31.location = (599, -173)
n31.inputs[3].default_value = 0.002
n31.inputs[4].default_value = 0.03
n32 = _N.new('GeometryNodeGroup'); n32.name = 'Group.001'; n32.location = (30, -349)
n32.width = 255
n32.node_tree = ng_drips_lsystem
n32.inputs[0].default_value = 8
n32.inputs[1].default_value = 3
n32.inputs[2].default_value = 3
n32.inputs[3].default_value = 0.06
n32.inputs[4].default_value = 0.06
n32.inputs[5].default_value = 1.33
n32.inputs[6].default_value = 0.1
n32.inputs[7].default_value = 0.26
n32.inputs[8].default_value = 4.0
n32.inputs[9].default_value = 0.24
n32.inputs[10].default_value = 4
n32.inputs[11].default_value = 0.0
n32.inputs[12].default_value = 0.0
n32.inputs[13].default_value = 0.5
n33 = _N.new('GeometryNodeGroup'); n33.name = 'Group'; n33.location = (30, -57)
n33.width = 255
n33.node_tree = ng_drips_lsystem
n33.inputs[0].default_value = 0
n33.inputs[1].default_value = 4
n33.inputs[2].default_value = 3
n33.inputs[3].default_value = 1.0
n33.inputs[4].default_value = 1.0
n33.inputs[5].default_value = 0.75
n33.inputs[6].default_value = 0.23
n33.inputs[7].default_value = 0.16
n33.inputs[8].default_value = 3.3
n33.inputs[9].default_value = 0.1
n33.inputs[10].default_value = 4
n33.inputs[11].default_value = 2.0
n33.inputs[12].default_value = -0.1
n33.inputs[13].default_value = 0.5
n34 = _N.new('GeometryNodeSetShadeSmooth'); n34.name = 'Set Shade Smooth'; n34.location = (5027, -613)
n35 = _N.new('GeometryNodeInputNamedAttribute'); n35.name = 'Named Attribute'; n35.location = (750, -49)
n35.inputs[0].default_value = 'radius'
n36 = _N.new('GeometryNodeSwitch'); n36.name = 'Switch'; n36.location = (750, -49)
n36.input_type = 'FLOAT'
n36.inputs[1].default_value = 1.0
n37 = _N.new('GeometryNodeInputNamedAttribute'); n37.name = 'Named Attribute.001'; n37.location = (1116, -30)
n37.inputs[0].default_value = 'radius'
n38 = _N.new('GeometryNodeSwitch'); n38.name = 'Switch.001'; n38.location = (1116, -30)
n38.input_type = 'FLOAT'
n38.inputs[1].default_value = 1.0
n0.parent = n2
n9.parent = n1
n10.parent = n1
n11.parent = n1
n12.parent = n2
n13.parent = n2
n14.parent = n2
n15.parent = n2
n17.parent = n2
n20.parent = n3
n21.parent = n3
n22.parent = n1
n23.parent = n4
n24.parent = n4
n25.parent = n1
n26.parent = n1
n27.parent = n1
n28.parent = n5
n29.parent = n5
n30.parent = n5
n31.parent = n5
n32.parent = n1
n33.parent = n5
n35.parent = n5
n36.parent = n5
n37.parent = n1
n38.parent = n1
_L.new(n29.outputs[0], n30.inputs[1])
_L.new(n28.outputs[0], n30.inputs[0])
_L.new(n24.outputs[0], n6.inputs[0])
_L.new(n33.outputs[0], n28.inputs[0])
_L.new(n22.outputs[0], n10.inputs[0])
_L.new(n33.outputs[0], n22.inputs[0])
_L.new(n22.outputs[3], n10.inputs[5])
_L.new(n26.outputs[0], n11.inputs[1])
_L.new(n27.outputs[0], n11.inputs[0])
_L.new(n14.outputs[0], n13.inputs[0])
_L.new(n0.outputs[0], n13.inputs[2])
_L.new(n14.outputs[3], n13.inputs[5])
_L.new(n10.outputs[0], n9.inputs[0])
_L.new(n9.outputs[0], n27.inputs[0])
_L.new(n11.outputs[0], n6.inputs[0])
_L.new(n9.outputs[0], n14.inputs[0])
_L.new(n32.outputs[2], n13.inputs[1])
_L.new(n8.outputs[0], n7.inputs[0])
_L.new(n12.outputs[0], n7.inputs[0])
_L.new(n13.outputs[0], n12.inputs[0])
_L.new(n6.outputs[0], n8.inputs[0])
_L.new(n18.outputs[0], n34.inputs[0])
_L.new(n20.outputs[0], n21.inputs[7])
_L.new(n21.outputs[0], n19.inputs[1])
_L.new(n7.outputs[0], n18.inputs[0])
_L.new(n23.outputs[0], n19.inputs[2])
_L.new(n16.outputs[0], n23.inputs[0])
_L.new(n32.outputs[1], n23.inputs[1])
_L.new(n33.outputs[1], n16.inputs[0])
_L.new(n17.outputs[1], n13.inputs[6])
_L.new(n30.outputs[0], n24.inputs[0])
_L.new(n24.outputs[1], n23.inputs[2])
_L.new(n32.outputs[1], n25.inputs[0])
_L.new(n25.outputs[0], n27.inputs[2])
_L.new(n33.outputs[1], n31.inputs[0])
_L.new(n31.outputs[0], n28.inputs[2])
_L.new(n32.outputs[0], n10.inputs[2])
_L.new(n33.outputs[2], n10.inputs[1])
_L.new(n34.outputs[0], n19.inputs[0])
_L.new(n15.outputs[0], n0.inputs[0])
_L.new(n15.outputs[1], n0.inputs[3])
_L.new(n35.outputs[1], n36.inputs[0])
_L.new(n35.outputs[0], n36.inputs[2])
_L.new(n36.outputs[0], n30.inputs[2])
_L.new(n37.outputs[1], n38.inputs[0])
_L.new(n37.outputs[0], n38.inputs[2])
_L.new(n38.outputs[0], n11.inputs[2])
n19.is_active_output = True

# ---- material node trees
mat_stem.use_nodes = True; mat_stem.node_tree.nodes.clear()
_N = mat_stem.node_tree.nodes; _L = mat_stem.node_tree.links
n0 = _N.new('NodeReroute'); n0.name = 'Reroute'; n0.location = (-834, 354)
n0.width = 16
n0.socket_idname = 'NodeSocketFloat'
n1 = _N.new('ShaderNodeValToRGB'); n1.name = 'ColorRamp.001'; n1.location = (-793, 76)
n1.color_ramp.interpolation = 'EASE'
while len(n1.color_ramp.elements) > 1: n1.color_ramp.elements.remove(n1.color_ramp.elements[-1])
n1.color_ramp.elements[0].position = 0.1341; n1.color_ramp.elements[0].color = (0.0, 0.0, 0.0, 1.0)
_e = n1.color_ramp.elements.new(0.6432); _e.color = (0.7328, 0.7328, 0.7328, 1.0)
_e = n1.color_ramp.elements.new(1.0); _e.color = (0.0, 0.0, 0.0, 1.0)
n2 = _N.new('ShaderNodeValToRGB'); n2.name = 'ColorRamp'; n2.location = (-790, 310)
n2.color_ramp.interpolation = 'EASE'
while len(n2.color_ramp.elements) > 1: n2.color_ramp.elements.remove(n2.color_ramp.elements[-1])
n2.color_ramp.elements[0].position = 0.0; n2.color_ramp.elements[0].color = (0.4439, 0.0, 0.05213, 1.0)
_e = n2.color_ramp.elements.new(0.1091); _e.color = (1.0, 0.4407, 0.4789, 1.0)
_e = n2.color_ramp.elements.new(0.3288); _e.color = (0.0, 0.0, 0.0, 1.0)
n3 = _N.new('NodeReroute'); n3.name = 'Reroute.001'; n3.location = (-500, 354)
n3.width = 16
n3.socket_idname = 'NodeSocketFloat'
n4 = _N.new('ShaderNodeAttribute'); n4.name = 'Attribute'; n4.location = (-1269, 232)
n4.attribute_name = 'Fact'
n5 = _N.new('ShaderNodeSeparateXYZ'); n5.name = 'Separate XYZ'; n5.location = (-1071, 223)
n6 = _N.new('ShaderNodeMix'); n6.name = 'Mix.001'; n6.location = (-394, 253)
n6.data_type = 'RGBA'
n7 = _N.new('ShaderNodeBsdfPrincipled'); n7.name = 'Principled BSDF'; n7.location = (-128, 320)
n7.distribution = 'GGX'
n7.subsurface_method = 'RANDOM_WALK_SKIN'
n7.inputs[2].default_value = 0.8303
n7.inputs[3].default_value = 1.45
n7.inputs[27].default_value = (0.0, 0.0, 0.0, 1.0)
n7.inputs[28].default_value = 1.0
n8 = _N.new('ShaderNodeOutputMaterial'); n8.name = 'Material Output'; n8.location = (196, 320)
n9 = _N.new('ShaderNodeMix'); n9.name = 'Mix'; n9.location = (-298, 200)
n9.data_type = 'RGBA'
n9.inputs[6].default_value = (1.0, 1.0, 1.0, 1.0)
_L.new(n4.outputs[1], n5.inputs[0])
_L.new(n7.outputs[0], n8.inputs[0])
_L.new(n6.outputs[2], n7.inputs[0])
_L.new(n5.outputs[1], n2.inputs[0])
_L.new(n5.outputs[0], n1.inputs[0])
_L.new(n5.outputs[2], n0.inputs[0])
_L.new(n0.outputs[0], n3.inputs[0])
_L.new(n1.outputs[0], n6.inputs[7])
_L.new(n2.outputs[0], n6.inputs[6])
_L.new(n3.outputs[0], n6.inputs[0])
_L.new(n6.outputs[2], n9.inputs[7])
_L.new(n9.outputs[2], n7.inputs[14])
n8.is_active_output = True
mat_ground.use_nodes = True; mat_ground.node_tree.nodes.clear()
_N = mat_ground.node_tree.nodes; _L = mat_ground.node_tree.links
n0 = _N.new('ShaderNodeBsdfPrincipled'); n0.name = 'Principled BSDF'; n0.location = (10, 300)
n0.distribution = 'GGX'
n0.subsurface_method = 'RANDOM_WALK_SKIN'
n0.inputs[0].default_value = (0.0, 0.0, 0.0, 1.0)
n0.inputs[2].default_value = 1.0
n0.inputs[3].default_value = 1.45
n0.inputs[14].default_value = (0.5, 0.5, 0.5, 1.0)
n0.inputs[27].default_value = (0.0, 0.0, 0.0, 1.0)
n0.inputs[28].default_value = 1.0
n1 = _N.new('ShaderNodeOutputMaterial'); n1.name = 'Material Output'; n1.location = (300, 300)
_L.new(n0.outputs[0], n1.inputs[0])
n1.is_active_output = True
mat_fruit.use_nodes = True; mat_fruit.node_tree.nodes.clear()
_N = mat_fruit.node_tree.nodes; _L = mat_fruit.node_tree.links
n0 = _N.new('ShaderNodeOutputMaterial'); n0.name = 'Material Output'; n0.location = (300, 300)
n1 = _N.new('ShaderNodeBsdfPrincipled'); n1.name = 'Principled BSDF'; n1.location = (10, 300)
n1.distribution = 'GGX'
n1.subsurface_method = 'RANDOM_WALK_SKIN'
n1.inputs[2].default_value = 0.8697
n1.inputs[3].default_value = 1.45
n1.inputs[27].default_value = (0.0, 0.0, 0.0, 1.0)
n1.inputs[28].default_value = 1.0
n2 = _N.new('ShaderNodeMix'); n2.name = 'Mix'; n2.location = (-149, 246)
n2.data_type = 'RGBA'
n2.blend_type = 'LINEAR_LIGHT'
n2.inputs[0].default_value = 0.1292
n2.inputs[6].default_value = (0.5, 0.0, 0.00146, 1.0)
n3 = _N.new('ShaderNodeAttribute'); n3.name = 'Attribute'; n3.location = (-370, 227)
n3.attribute_name = 'Col1'
n4 = _N.new('ShaderNodeMix'); n4.name = 'Mix.001'; n4.location = (-160, 180)
n4.data_type = 'RGBA'
n4.inputs[6].default_value = (1.0, 1.0, 1.0, 1.0)
_L.new(n2.outputs[2], n1.inputs[0])
_L.new(n1.outputs[0], n0.inputs[0])
_L.new(n3.outputs[0], n2.inputs[7])
_L.new(n2.outputs[2], n4.inputs[7])
_L.new(n4.outputs[2], n1.inputs[14])
n0.is_active_output = True

# ---- world
world_world = bpy.data.worlds.new('World'); scene.world = world_world
world_world.use_nodes = True; world_world.node_tree.nodes.clear()
_N = world_world.node_tree.nodes; _L = world_world.node_tree.links
n0 = _N.new('ShaderNodeMapping'); n0.name = 'Mapping'; n0.location = (-490, 344)
n0.width = 240
n1 = _N.new('ShaderNodeTexCoord'); n1.name = 'Texture Coordinate'; n1.location = (-690, 327)
n2 = _N.new('ShaderNodeTexNoise'); n2.name = 'Noise Texture'; n2.location = (-190, 315)
n2.inputs[2].default_value = 1.093
n3 = _N.new('ShaderNodeMath'); n3.name = 'Math'; n3.location = (91, 306)
n3.operation = 'GREATER_THAN'
n4 = _N.new('ShaderNodeOutputWorld'); n4.name = 'World Output'; n4.location = (928, 326)
n5 = _N.new('ShaderNodeBackground'); n5.name = 'Background'; n5.location = (642, 249)
n5.inputs[1].default_value = 0.72
n6 = _N.new('ShaderNodeMix'); n6.name = 'Mix'; n6.location = (439, 261)
n6.data_type = 'RGBA'
n6.inputs[7].default_value = (0.003113, 0.003113, 0.003113, 1.0)
n7 = _N.new('ShaderNodeLightPath'); n7.name = 'Light Path'; n7.location = (93, 645)
_L.new(n5.outputs[0], n4.inputs[0])
_L.new(n1.outputs[0], n0.inputs[0])
_L.new(n0.outputs[0], n2.inputs[0])
_L.new(n6.outputs[2], n5.inputs[0])
_L.new(n2.outputs[0], n3.inputs[0])
_L.new(n3.outputs[0], n6.inputs[6])
_L.new(n7.outputs[0], n6.inputs[0])
n4.is_active_output = True
world_world.color = (0.05088, 0.05088, 0.05088)
world_world.use_sun_shadow = False
world_world.sun_shadow_jitter_overblur = 0.0

# ---- cameras
cam_camera = bpy.data.cameras.new('Camera')
cam_camera.type = 'ORTHO'
cam_camera.clip_end = 10.0
cam_camera.lens = 120.0
cam_camera.ortho_scale = 5.1

# ---- lights
light_sun = bpy.data.lights.new('Sun', 'SUN')
light_sun.transmission_factor = 0.0
light_sun.energy = 1.59
light_sun.shadow_soft_size = 0.125

# ---- meshes
me_cube_001 = bpy.data.meshes.new('Cube.001')
me_cube_001.from_pydata([(-1.0, -1.0, -1.0), (-1.0, -1.0, 1.0), (-1.0, 1.0, -1.0), (-1.0, 1.0, 1.0), (1.0, -1.0, -1.0), (1.0, -1.0, 1.0), (1.0, 1.0, -1.0), (1.0, 1.0, 1.0)], [], [(0, 1, 3, 2), (2, 3, 7, 6), (6, 7, 5, 4), (4, 5, 1, 0), (2, 6, 4, 0), (7, 3, 1, 5)])
_uv = me_cube_001.uv_layers.new(name='UVMap')
_uv.uv.foreach_set('vector', [0.375, 0.0, 0.625, 0.0, 0.625, 0.25, 0.375, 0.25, 0.375, 0.25, 0.625, 0.25, 0.625, 0.5, 0.375, 0.5, 0.375, 0.5, 0.625, 0.5, 0.625, 0.75, 0.375, 0.75, 0.375, 0.75, 0.625, 0.75, 0.625, 1.0, 0.375, 1.0, 0.125, 0.5, 0.375, 0.5, 0.375, 0.75, 0.125, 0.75, 0.625, 0.5, 0.875, 0.5, 0.875, 0.75, 0.625, 0.75])
me_cube_001.materials.append(mat_stem)
me_cube_001.materials.append(mat_stem)
me_cube_001.use_remesh_fix_poles = True
me_cube_001.use_remesh_preserve_attributes = False
me_cube_001.update()
me_cube = bpy.data.meshes.new('Cube')
me_cube.from_pydata([(-1.0, -1.0, -0.1527), (-1.0, -1.0, 0.1527), (-1.0, 1.0, -0.1527), (-1.0, 1.0, 0.1527), (1.0, -1.0, -0.1527), (1.0, -1.0, 0.1527), (1.0, 1.0, -0.1527), (1.0, 1.0, 0.1527)], [], [(0, 1, 3, 2), (2, 3, 7, 6), (6, 7, 5, 4), (4, 5, 1, 0), (2, 6, 4, 0), (7, 3, 1, 5)])
_uv = me_cube.uv_layers.new(name='UVMap')
_uv.uv.foreach_set('vector', [0.375, 0.0, 0.625, 0.0, 0.625, 0.25, 0.375, 0.25, 0.375, 0.25, 0.625, 0.25, 0.625, 0.5, 0.375, 0.5, 0.375, 0.5, 0.625, 0.5, 0.625, 0.75, 0.375, 0.75, 0.375, 0.75, 0.625, 0.75, 0.625, 1.0, 0.375, 1.0, 0.125, 0.5, 0.375, 0.5, 0.375, 0.75, 0.125, 0.75, 0.625, 0.5, 0.875, 0.5, 0.875, 0.75, 0.625, 0.75])
me_cube.materials.append(mat_ground)
me_cube.use_remesh_fix_poles = True
me_cube.use_remesh_preserve_attributes = False
me_cube.update()

# ---- objects
ob_cube = bpy.data.objects.new('Cube', me_cube_001)
ob_sun = bpy.data.objects.new('Sun', light_sun)
ob_camera = bpy.data.objects.new('Camera', cam_camera)
ob_cube_001 = bpy.data.objects.new('Cube.001', me_cube)

# ---- transforms, parenting, visibility, modifiers, constraints
ob_cube.location = (0.0, 0.0, 0.0)
_m = ob_cube.modifiers.new('GeometryNodes', 'NODES')
_m.node_group = ng_gn_example1
ob_sun.location = (0.0, 0.0, 0.0)
ob_sun.rotation_euler = (-0.308, -0.0751, 1.034)
ob_camera.location = (3.041, 2.997, 4.099)
ob_camera.rotation_euler = (1.045, -7.81e-08, 2.367)
ob_cube_001.location = (0.0, 0.0, -0.07924)

# ---- collection membership
col_collection.objects.link(ob_cube)
col_collection.objects.link(ob_sun)
col_collection.objects.link(ob_camera)
col_collection.objects.link(ob_cube_001)

# ---- scene / render settings (as saved in the file)
scene.camera = ob_camera
scene.frame_start = 1; scene.frame_end = 250; scene.frame_set(46)
scene.render.engine = 'BLENDER_EEVEE_NEXT'
scene.render.resolution_x = 1080
scene.cycles.sampling_pattern = 'TABULATED_SOBOL'
scene.cycles.use_light_tree = False
scene.view_settings.view_transform = 'Filmic'
bpy.context.view_layer.update()
